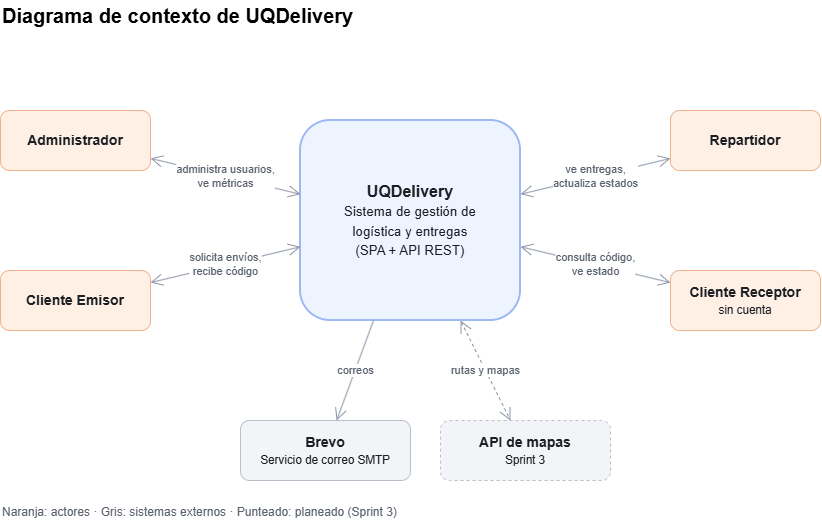

The diagram above was exported from draw.io. Its source (the exported page's mxGraphModel, read from the mxfile embedded in the PNG):
<mxGraphModel dx="1079" dy="562" grid="0" gridSize="10" guides="1" tooltips="1" connect="1" arrows="1" fold="1" page="0" pageScale="1" pageWidth="827" pageHeight="1169" math="0" shadow="0" adaptiveColors="auto">
  <root>
    <mxCell id="0" />
    <mxCell id="1" parent="0" />
    <mxCell id="title" parent="1" style="text;html=1;fontSize=20;fontStyle=1;align=left;verticalAlign=middle;" value="Diagrama de contexto de UQDelivery" vertex="1">
      <mxGeometry height="30" width="600" x="30" y="10" as="geometry" />
    </mxCell>
    <mxCell id="sys" parent="1" style="rounded=1;whiteSpace=wrap;html=1;fontSize=16;fillColor=#EEF4FF;strokeColor=#9DB8F2;fontColor=#1B1F24;strokeWidth=2;" value="&lt;b&gt;UQDelivery&lt;/b&gt;&lt;br&gt;&lt;small&gt;Sistema de gestión de&lt;br&gt;logística y entregas&lt;br&gt;(SPA + API REST)&lt;/small&gt;" vertex="1">
      <mxGeometry height="200" width="220" x="330" y="130" as="geometry" />
    </mxCell>
    <mxCell id="adm" parent="1" style="rounded=1;whiteSpace=wrap;html=1;fontSize=14;fillColor=#FFF0E5;strokeColor=#F0B48A;fontColor=#1B1F24;" value="&lt;b&gt;Administrador&lt;/b&gt;" vertex="1">
      <mxGeometry height="60" width="150" x="30" y="120" as="geometry" />
    </mxCell>
    <mxCell id="emi" parent="1" style="rounded=1;whiteSpace=wrap;html=1;fontSize=14;fillColor=#FFF0E5;strokeColor=#F0B48A;fontColor=#1B1F24;" value="&lt;b&gt;Cliente Emisor&lt;/b&gt;" vertex="1">
      <mxGeometry height="60" width="150" x="30" y="280" as="geometry" />
    </mxCell>
    <mxCell id="rep" parent="1" style="rounded=1;whiteSpace=wrap;html=1;fontSize=14;fillColor=#FFF0E5;strokeColor=#F0B48A;fontColor=#1B1F24;" value="&lt;b&gt;Repartidor&lt;/b&gt;" vertex="1">
      <mxGeometry height="60" width="150" x="700" y="120" as="geometry" />
    </mxCell>
    <mxCell id="rec" parent="1" style="rounded=1;whiteSpace=wrap;html=1;fontSize=14;fillColor=#FFF0E5;strokeColor=#F0B48A;fontColor=#1B1F24;" value="&lt;b&gt;Cliente Receptor&lt;/b&gt;&lt;br&gt;&lt;small&gt;sin cuenta&lt;/small&gt;" vertex="1">
      <mxGeometry height="60" width="150" x="700" y="280" as="geometry" />
    </mxCell>
    <mxCell id="brevo" parent="1" style="rounded=1;whiteSpace=wrap;html=1;fontSize=14;fillColor=#F2F4F7;strokeColor=#B8C0CC;fontColor=#1B1F24;" value="&lt;b&gt;Brevo&lt;/b&gt;&lt;br&gt;&lt;small&gt;Servicio de correo SMTP&lt;/small&gt;" vertex="1">
      <mxGeometry height="60" width="170" x="270" y="430" as="geometry" />
    </mxCell>
    <mxCell id="maps" parent="1" style="rounded=1;whiteSpace=wrap;html=1;fontSize=14;fillColor=#F2F4F7;strokeColor=#B8C0CC;fontColor=#1B1F24;dashed=1;" value="&lt;b&gt;API de mapas&lt;/b&gt;&lt;br&gt;&lt;small&gt;Sprint 3&lt;/small&gt;" vertex="1">
      <mxGeometry height="60" width="170" x="470" y="430" as="geometry" />
    </mxCell>
    <mxCell id="e1" edge="1" parent="1" source="adm" style="startArrow=open;startSize=10;endArrow=open;endSize=10;html=1;strokeColor=#8A94A6;fontColor=#5A626E;labelBackgroundColor=default;defaultLabelBackgroundColor=page;labelPlacement=auto;" target="sys" value="administra usuarios,&lt;br&gt;ve métricas">
      <mxGeometry relative="1" as="geometry" />
    </mxCell>
    <mxCell id="e2" edge="1" parent="1" source="emi" style="startArrow=open;startSize=10;endArrow=open;endSize=10;html=1;strokeColor=#8A94A6;fontColor=#5A626E;labelBackgroundColor=default;defaultLabelBackgroundColor=page;labelPlacement=auto;" target="sys" value="solicita envíos,&lt;br&gt;recibe código">
      <mxGeometry relative="1" as="geometry" />
    </mxCell>
    <mxCell id="e3" edge="1" parent="1" source="rep" style="startArrow=open;startSize=10;endArrow=open;endSize=10;html=1;strokeColor=#8A94A6;fontColor=#5A626E;labelBackgroundColor=default;defaultLabelBackgroundColor=page;labelPlacement=auto;" target="sys" value="ve entregas,&lt;br&gt;actualiza estados">
      <mxGeometry relative="1" as="geometry" />
    </mxCell>
    <mxCell id="e4" edge="1" parent="1" source="rec" style="startArrow=open;startSize=10;endArrow=open;endSize=10;html=1;strokeColor=#8A94A6;fontColor=#5A626E;labelBackgroundColor=default;defaultLabelBackgroundColor=page;labelPlacement=auto;" target="sys" value="consulta código,&lt;br&gt;ve estado">
      <mxGeometry relative="1" as="geometry" />
    </mxCell>
    <mxCell id="e5" edge="1" parent="1" source="sys" style="endArrow=open;endSize=10;html=1;strokeColor=#8A94A6;fontColor=#5A626E;labelBackgroundColor=default;defaultLabelBackgroundColor=page;labelPlacement=auto;" target="brevo" value="correos">
      <mxGeometry relative="1" as="geometry" />
    </mxCell>
    <mxCell id="e6" edge="1" parent="1" source="sys" style="startArrow=open;startSize=10;endArrow=open;endSize=10;dashed=1;html=1;strokeColor=#8A94A6;fontColor=#5A626E;labelBackgroundColor=default;defaultLabelBackgroundColor=page;labelPlacement=auto;" target="maps" value="rutas y mapas">
      <mxGeometry relative="1" as="geometry" />
    </mxCell>
    <mxCell id="leg" parent="1" style="text;html=1;fontSize=12;align=left;verticalAlign=middle;fontColor=#5A626E;" value="Naranja: actores · Gris: sistemas externos · Punteado: planeado (Sprint 3)" vertex="1">
      <mxGeometry height="24" width="520" x="30" y="510" as="geometry" />
    </mxCell>
  </root>
</mxGraphModel>